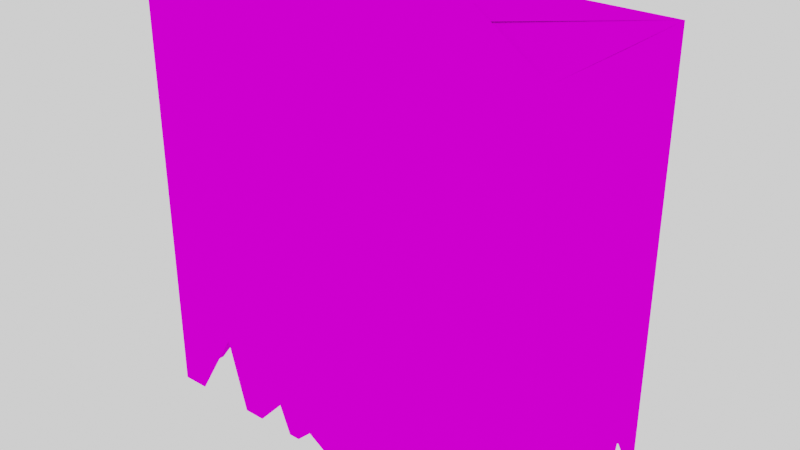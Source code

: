 # Source: Mumei_Friend.blend  (saved by Blender 2.93.20; exported with 4.5.12 LTS)
import bpy
from mathutils import Matrix  # noqa: F401  (used for matrix-valued properties, if any)

bpy.ops.wm.read_factory_settings(use_empty=True)
scene = bpy.context.scene
scene.name = 'Scene'

# ---- collections
col_collection = bpy.data.collections.new('Collection'); scene.collection.children.link(col_collection)

# ---- images (referenced by path relative to the original .blend; pixels are not part of the script)
import os
ASSET_DIR = os.environ.get("B2B_ASSET_DIR", "")  # directory of the original .blend (textures are referenced by path, not embedded)
HERE = os.path.dirname(os.path.abspath(__file__))  # packed textures are extracted next to this script under _unpacked/

def load_image(name, relpath, width, height, colorspace="sRGB"):
    """Load a texture the original file referenced (path relative to the .blend, or extracted next to this script)."""
    p = next((c for c in (os.path.join(HERE, relpath), os.path.join(ASSET_DIR, relpath)) if relpath and os.path.exists(c)), "")
    if p:
        img = bpy.data.images.load(p, check_existing=True)
        img.name = name
    else:  # same state as the original file: an image datablock whose file is absent (Cycles renders it pink)
        img = bpy.data.images.new(name, width, height)
        img.source = "FILE"
        img.filepath = "//" + (relpath or name)
    img.colorspace_settings.name = colorspace
    return img
img_untitled = load_image('Untitled', 'Mumei Friend Texture.png', 1024, 1024, 'sRGB')

# ---- materials (node trees are filled in below, after node groups)
mat_material = bpy.data.materials.new('Material')
mat_outline = bpy.data.materials.new('Outline')
mat_outline.use_backface_culling = True

# ---- node groups
ng_auto_smooth = bpy.data.node_groups.new('Auto Smooth', 'GeometryNodeTree')
_s = ng_auto_smooth.interface.new_socket(name='Geometry', in_out='OUTPUT', socket_type='NodeSocketGeometry')
_s = ng_auto_smooth.interface.new_socket(name='Geometry', in_out='INPUT', socket_type='NodeSocketGeometry')
_s = ng_auto_smooth.interface.new_socket(name='Angle', in_out='INPUT', socket_type='NodeSocketFloat')
_s.subtype = 'ANGLE'
_s.min_value = 0.0
_s.max_value = 3.142
ng_auto_smooth.is_modifier = True
_N = ng_auto_smooth.nodes; _L = ng_auto_smooth.links
n0 = _N.new('NodeGroupOutput'); n0.name = 'Group Output'; n0.location = (480, -100)
n1 = _N.new('NodeGroupInput'); n1.name = 'Group Input'; n1.location = (-420, -300)
n2 = _N.new('NodeGroupInput'); n2.name = 'Group Input.001'; n2.location = (-60, -100)
n3 = _N.new('GeometryNodeSetShadeSmooth'); n3.name = 'Set Shade Smooth'; n3.location = (120, -100)
n3.domain = 'EDGE'
n4 = _N.new('GeometryNodeSetShadeSmooth'); n4.name = 'Set Shade Smooth.001'; n4.location = (300, -100)
n5 = _N.new('GeometryNodeInputMeshEdgeAngle'); n5.name = 'Edge Angle'; n5.location = (-420, -220)
n6 = _N.new('GeometryNodeInputEdgeSmooth'); n6.name = 'Is Edge Smooth'; n6.location = (-60, -160)
n7 = _N.new('GeometryNodeInputShadeSmooth'); n7.name = 'Is Face Smooth'; n7.location = (-240, -340)
n8 = _N.new('FunctionNodeBooleanMath'); n8.name = 'Boolean Math'; n8.location = (-60, -220)
n9 = _N.new('FunctionNodeCompare'); n9.name = 'Compare'; n9.location = (-240, -180)
n9.operation = 'LESS_EQUAL'
_L.new(n5.outputs[0], n9.inputs[0])
_L.new(n4.outputs[0], n0.inputs[0])
_L.new(n1.outputs[1], n9.inputs[1])
_L.new(n9.outputs[0], n8.inputs[0])
_L.new(n7.outputs[0], n8.inputs[1])
_L.new(n2.outputs[0], n3.inputs[0])
_L.new(n6.outputs[0], n3.inputs[1])
_L.new(n3.outputs[0], n4.inputs[0])
_L.new(n8.outputs[0], n3.inputs[2])
n0.is_active_output = True

# ---- material node trees
mat_material.use_nodes = True; mat_material.node_tree.nodes.clear()
_N = mat_material.node_tree.nodes; _L = mat_material.node_tree.links
n0 = _N.new('ShaderNodeBsdfPrincipled'); n0.name = 'Principled BSDF'; n0.location = (10, 300)
n0.distribution = 'GGX'
n0.subsurface_method = 'BURLEY'
n0.inputs[3].default_value = 1.45
n0.inputs[13].default_value = 0.0
n0.inputs[27].default_value = (0.0, 0.0, 0.0, 1.0)
n0.inputs[28].default_value = 1.0
n1 = _N.new('ShaderNodeOutputMaterial'); n1.name = 'Material Output'; n1.location = (300, 300)
n2 = _N.new('ShaderNodeTexImage'); n2.name = 'Image Texture'; n2.location = (-280, 280)
n2.image = img_untitled
_L.new(n0.outputs[0], n1.inputs[0])
_L.new(n2.outputs[0], n0.inputs[0])
n1.is_active_output = True
mat_outline.use_nodes = True; mat_outline.node_tree.nodes.clear()
_N = mat_outline.node_tree.nodes; _L = mat_outline.node_tree.links
n0 = _N.new('ShaderNodeOutputMaterial'); n0.name = 'Material Output'; n0.location = (300, 300)
n1 = _N.new('ShaderNodeBsdfToon'); n1.name = 'Toon BSDF'; n1.location = (19, 300)
n1.inputs[0].default_value = (0.0, 0.0, 0.0, 1.0)
_L.new(n1.outputs[0], n0.inputs[0])
n0.is_active_output = True

# ---- world
world_world = bpy.data.worlds.new('World'); scene.world = world_world
world_world.use_nodes = True; world_world.node_tree.nodes.clear()
_N = world_world.node_tree.nodes; _L = world_world.node_tree.links
n0 = _N.new('ShaderNodeOutputWorld'); n0.name = 'World Output'; n0.location = (300, 300)
n1 = _N.new('ShaderNodeBackground'); n1.name = 'Background'; n1.location = (10, 300)
n1.inputs[0].default_value = (1.0, 1.0, 1.0, 1.0)
_L.new(n1.outputs[0], n0.inputs[0])
n0.is_active_output = True
world_world.color = (0.05088, 0.05088, 0.05088)
world_world.use_sun_shadow = False
world_world.sun_shadow_jitter_overblur = 0.0

# ---- meshes
me_cube = bpy.data.meshes.new('Cube')
me_cube.from_pydata([(-1.0, -0.4548, 0.0), (-0.9952, -0.4548, 2.0), (-1.0, 0.4548, 0.0), (-0.9952, 0.4548, 2.0), (1.0, -0.4548, 0.0), (0.9952, -0.4548, 2.0), (1.0, 0.4548, 0.0), (0.9952, 0.4548, 2.0), (-1.0, 0.0, 2.0), (1.0, 0.0, 2.0), (-0.9871, 0.0, 1.5), (0.4322, 0.4548, 0.0), (-1.0, 0.3888, 0.0), (-1.0, -0.4028, 0.0), (-0.9981, -0.2161, 0.0), (-0.9942, -0.1476, 0.0), (-0.9881, 0.02304, 0.0), (-0.9902, 0.08126, 0.0), (-1.0, -0.2884, 0.0), (-0.9998, 0.2643, 0.0), (0.2284, -0.1711, 1.989), (-0.2284, -0.1711, 1.989), (0.814, 0.4548, 0.1116), (-1.0, 0.3028, 0.06725), (-0.9951, -0.1682, 0.03444), (-1.0, -0.3123, 0.1434), (-0.9926, 0.1271, 0.2243), (-0.9878, -0.03112, 0.1012), (-0.9871, 0.0, 0.04306), (-0.9899, -0.07451, 0.0), (-0.9968, 0.1905, 0.0), (0.06563, 0.4548, 0.1551), (-0.2238, 0.4548, 0.1071), (0.464, 0.4548, 0.1083), (0.184, 0.4548, 0.3625), (0.6317, 0.4548, 0.05133), (-0.8278, 0.4548, 0.3288), (0.5246, 0.4548, 0.0), (-0.7112, 0.4548, 0.09422), (-0.43, 0.4548, 0.0), (-0.1519, 0.4548, 0.0), (0.3381, 0.4548, 0.0), (-0.6147, 0.4548, 0.04329), (-0.9773, 0.4548, 0.0), (-0.7066, 0.4548, 0.0), (-0.6479, 0.4548, 0.0), (0.1179, 0.4548, 0.0), (-0.5472, 0.4548, 0.0), (0.1421, 0.4548, 0.0), (0.8943, 0.4548, 0.0), (0.6896, 0.4548, 0.0), (-0.008369, 0.4548, 0.0), (0.9999, 0.2759, 0.161), (0.9914, -0.09323, 0.06257), (0.9948, 0.1599, 0.08834), (0.7899, 0.4548, 0.0), (0.8877, 0.4548, 0.0), (1.0, 0.3647, 0.0), (-0.793, 0.4548, 0.0), (0.9955, 0.1737, 0.0), (0.9883, -0.05364, 0.0), (0.991, -0.1051, 0.0), (0.9987, 0.232, 0.0), (-0.8414, 0.4548, 0.0), (0.9904, 0.09557, 0.0), (0.9999, -0.3909, 0.0), (-0.571, -0.4548, 0.0), (0.9725, -0.4548, 0.0), (0.2026, -0.4548, 0.0), (0.2724, -0.4548, 0.0), (0.7697, -0.4548, 0.0), (0.3193, -0.4548, 0.144), (0.07945, -0.4548, 0.0), (-0.8679, -0.4548, 0.0), (0.3999, -0.4548, 0.0), (0.4825, -0.4548, 0.0), (0.6312, -0.4548, 0.0), (0.8521, -0.4548, 0.1023), (0.1643, -0.4548, 0.07101), (-0.6625, -0.4548, 0.3524), (0.5811, -0.4548, 0.1961), (-0.2445, 0.1455, 1.999), (0.2445, 0.1455, 1.999), (0.1975, -0.4217, 1.979), (0.1975, 0.4217, 1.979), (0.1975, 0.0, 1.979), (0.6143, 0.4548, 0.0), (0.9989, -0.3497, 0.0902), (0.9988, -0.2961, 0.06608), (0.9972, -0.2101, 0.0), (0.9993, -0.2961, 0.0), (0.9996, -0.3513, 0.0), (-0.1653, -0.4217, 1.981), (-0.1653, 0.4217, 1.981), (-0.1653, -3.006e-09, 1.981), (-0.1523, -0.4548, 0.0701), (-0.3359, -0.4548, 0.1398), (-0.2267, -0.4548, 0.0), (-0.2823, -0.4548, 0.0), (-0.04268, -0.4548, 0.0), (-0.4648, -0.4548, 0.0)], [], [(9, 5, 4, 65, 87, 91, 90, 88, 89, 61, 53, 60, 64, 54, 59, 62, 52, 57, 6, 7), (44, 38, 58, 63, 36, 43, 2, 3, 7, 6, 49, 56, 22, 55, 50, 35, 86, 37, 33, 11, 41, 34, 48, 46, 31, 51, 40, 32, 39, 47, 42, 45), (24, 14, 18, 25, 13, 0, 1, 10, 28, 27, 29, 15), (10, 3, 2, 12, 23, 19, 30, 26, 17, 16, 28), (7, 3, 21, 20), (77, 67, 4, 5, 1, 0, 73, 79, 66, 100, 96, 98, 97, 95, 99, 72, 78, 68, 69, 71, 74, 75, 80, 76, 70), (5, 82, 81, 1), (9, 85, 83, 5), (7, 84, 85, 9), (8, 94, 93, 3), (1, 92, 94, 8), (3, 10, 8), (10, 1, 8)])
me_cube.polygons.foreach_set('use_smooth', [True] * 13)
_k = set([(0, 1), (1, 5), (1, 8), (1, 10), (2, 3), (3, 7), (3, 8), (3, 10), (4, 5), (5, 9), (6, 7), (7, 9), (10, 28), (20, 21), (81, 82)])
me_cube.attributes.new('sharp_edge', 'BOOLEAN', 'EDGE').data.foreach_set('value', [ (min(e.vertices), max(e.vertices)) in _k for e in me_cube.edges])
_k = {(0, 1): 1.0, (4, 5): 1.0, (1, 5): 1.0, (1, 8): 1.0, (5, 9): 1.0, (1, 10): 1.0, (10, 28): 1.0, (2, 3): 1.0, (6, 7): 1.0, (81, 82): 1.0, (3, 8): 1.0, (7, 9): 1.0, (3, 10): 1.0, (20, 21): 1.0, (3, 7): 1.0}
me_cube.attributes.new('crease_edge', 'FLOAT', 'EDGE').data.foreach_set('value', [_k.get((min(e.vertices), max(e.vertices)), 0.0) for e in me_cube.edges])
_uv = me_cube.uv_layers.new(name='UVMap')
_uv.uv.foreach_set('vector', [0.5761, 0.6897, 0.4981, 0.6895, 0.4999, 0.002617, 0.5108, 0.002733, 0.5178, 0.03379, 0.5176, 0.00273, 0.5271, 0.002773, 0.5271, 0.02552, 0.5419, 0.002874, 0.56, 0.003006, 0.562, 0.02457, 0.5689, 0.00308, 0.5946, 0.003429, 0.6056, 0.03402, 0.6081, 0.003638, 0.6181, 0.003788, 0.6255, 0.05933, 0.6409, 0.004219, 0.6564, 0.004422, 0.6541, 0.6915, 0.9495, 0.00968, 0.9502, 0.04206, 0.9644, 0.009946, 0.9727, 0.01009, 0.9698, 0.123, 0.996, 0.01051, 0.9999, 0.01058, 0.996, 0.6977, 0.6541, 0.6915, 0.6564, 0.004422, 0.6745, 0.004747, 0.6757, 0.004767, 0.6882, 0.04335, 0.6925, 0.005069, 0.7097, 0.005378, 0.7196, 0.02319, 0.7226, 0.00561, 0.738, 0.005886, 0.7483, 0.04327, 0.7539, 0.006171, 0.7701, 0.006461, 0.796, 0.1315, 0.8037, 0.007065, 0.8079, 0.007139, 0.8166, 0.0606, 0.8296, 0.007528, 0.8542, 0.00797, 0.8664, 0.04498, 0.902, 0.008827, 0.9222, 0.009189, 0.9337, 0.02427, 0.9394, 0.009498, 0.1072, 0.01243, 0.1154, 0.0005929, 0.1279, 0.0005989, 0.132, 0.04987, 0.1475, 0.0006321, 0.1564, 0.0006403, 0.1563, 0.6875, 0.07827, 0.5157, 0.07825, 0.01541, 0.08362, 0.03538, 0.09108, 0.0005969, 0.1036, 0.0005958, 0.07827, 0.5157, 0.0002684, 0.6876, 6.971e-05, 0.0006805, 0.01139, 0.0006424, 0.02618, 0.02369, 0.03279, 0.0005929, 0.04548, 0.0006019, 0.05639, 0.07764, 0.06428, 0.0006014, 0.07429, 0.00061, 0.07825, 0.01541, 0.6541, 0.6915, 0.996, 0.6977, 0.8633, 0.9104, 0.7849, 0.909, 0.4744, 0.0376, 0.4952, 0.00259, 0.4999, 0.002617, 0.4981, 0.6895, 0.1563, 0.6875, 0.1564, 0.0006403, 0.1791, 0.0007705, 0.2142, 0.122, 0.2301, 0.001063, 0.2483, 0.001168, 0.2704, 0.04931, 0.2797, 0.001349, 0.2892, 0.001404, 0.302, 0.02555, 0.3208, 0.001586, 0.3418, 0.001707, 0.3563, 0.02618, 0.363, 0.001828, 0.3749, 0.001897, 0.3829, 0.05141, 0.3968, 0.002023, 0.411, 0.002105, 0.4279, 0.06954, 0.4366, 0.002252, 0.4603, 0.002389, 0.4981, 0.6895, 0.3689, 0.8949, 0.2849, 0.8944, 0.1563, 0.6875, 0.5761, 0.6897, 0.5752, 0.9652, 0.5026, 0.964, 0.4981, 0.6895, 0.6541, 0.6915, 0.6478, 0.9659, 0.5752, 0.9652, 0.5761, 0.6897, 0.07827, 0.6871, 0.0783, 0.9735, 0.005642, 0.9732, 0.0002684, 0.6876, 0.1563, 0.6875, 0.151, 0.9732, 0.0783, 0.9735, 0.07827, 0.6871, 0.0002684, 0.6876, 0.07827, 0.5157, 0.07827, 0.6871, 0.07827, 0.5157, 0.1563, 0.6875, 0.07827, 0.6871])
_ca = me_cube.color_attributes.new('Col', 'BYTE_COLOR', 'CORNER')
_ca.data.foreach_set('color', [1.0, 1.0, 1.0, 1.0, 1.0, 1.0, 1.0, 1.0, 1.0, 1.0, 1.0, 1.0, 1.0, 1.0, 1.0, 1.0, 1.0, 1.0, 1.0, 1.0, 1.0, 1.0, 1.0, 1.0, 1.0, 1.0, 1.0, 1.0, 1.0, 1.0, 1.0, 1.0, 1.0, 1.0, 1.0, 1.0, 1.0, 1.0, 1.0, 1.0, 1.0, 1.0, 1.0, 1.0, 1.0, 1.0, 1.0, 1.0, 1.0, 1.0, 1.0, 1.0, 1.0, 1.0, 1.0, 1.0, 1.0, 1.0, 1.0, 1.0, 1.0, 1.0, 1.0, 1.0, 1.0, 1.0, 1.0, 1.0, 1.0, 1.0, 1.0, 1.0, 1.0, 1.0, 1.0, 1.0, 1.0, 1.0, 1.0, 1.0, 1.0, 1.0, 1.0, 1.0, 1.0, 1.0, 1.0, 1.0, 1.0, 1.0, 1.0, 1.0, 1.0, 1.0, 1.0, 1.0, 1.0, 1.0, 1.0, 1.0, 1.0, 1.0, 1.0, 1.0, 1.0, 1.0, 1.0, 1.0, 1.0, 1.0, 1.0, 1.0, 1.0, 1.0, 1.0, 1.0, 1.0, 1.0, 1.0, 1.0, 1.0, 1.0, 1.0, 1.0, 1.0, 1.0, 1.0, 1.0, 1.0, 1.0, 1.0, 1.0, 1.0, 1.0, 1.0, 1.0, 1.0, 1.0, 1.0, 1.0, 1.0, 1.0, 1.0, 1.0, 1.0, 1.0, 1.0, 1.0, 1.0, 1.0, 1.0, 1.0, 1.0, 1.0, 1.0, 1.0, 1.0, 1.0, 1.0, 1.0, 1.0, 1.0, 1.0, 1.0, 1.0, 1.0, 1.0, 1.0, 1.0, 1.0, 1.0, 1.0, 1.0, 1.0, 1.0, 1.0, 1.0, 1.0, 1.0, 1.0, 1.0, 1.0, 1.0, 1.0, 1.0, 1.0, 1.0, 1.0, 1.0, 1.0, 1.0, 1.0, 1.0, 1.0, 1.0, 1.0, 1.0, 1.0, 1.0, 1.0, 1.0, 1.0, 1.0, 1.0, 1.0, 1.0, 1.0, 1.0, 1.0, 1.0, 1.0, 1.0, 1.0, 1.0, 1.0, 1.0, 1.0, 1.0, 1.0, 1.0, 1.0, 1.0, 1.0, 1.0, 1.0, 1.0, 1.0, 1.0, 1.0, 1.0, 1.0, 1.0, 1.0, 1.0, 1.0, 1.0, 1.0, 1.0, 1.0, 1.0, 1.0, 1.0, 1.0, 1.0, 1.0, 1.0, 1.0, 1.0, 1.0, 1.0, 1.0, 1.0, 1.0, 1.0, 1.0, 1.0, 1.0, 1.0, 1.0, 1.0, 1.0, 1.0, 1.0, 1.0, 1.0, 1.0, 1.0, 1.0, 1.0, 1.0, 1.0, 1.0, 1.0, 1.0, 1.0, 1.0, 1.0, 1.0, 1.0, 1.0, 1.0, 1.0, 1.0, 1.0, 1.0, 1.0, 1.0, 1.0, 1.0, 1.0, 1.0, 1.0, 1.0, 1.0, 1.0, 1.0, 1.0, 1.0, 1.0, 1.0, 1.0, 1.0, 1.0, 1.0, 1.0, 1.0, 1.0, 1.0, 1.0, 1.0, 1.0, 1.0, 1.0, 1.0, 1.0, 1.0, 1.0, 1.0, 1.0, 1.0, 1.0, 1.0, 1.0, 1.0, 1.0, 1.0, 1.0, 1.0, 1.0, 1.0, 1.0, 1.0, 1.0, 1.0, 1.0, 1.0, 1.0, 1.0, 1.0, 1.0, 1.0, 1.0, 1.0, 1.0, 1.0, 1.0, 1.0, 1.0, 1.0, 1.0, 1.0, 1.0, 1.0, 1.0, 1.0, 1.0, 1.0, 1.0, 1.0, 1.0, 1.0, 1.0, 1.0, 1.0, 1.0, 1.0, 1.0, 1.0, 1.0, 1.0, 1.0, 1.0, 1.0, 1.0, 1.0, 1.0, 1.0, 1.0, 1.0, 1.0, 1.0, 1.0, 1.0, 1.0, 1.0, 1.0, 1.0, 1.0, 1.0, 1.0, 1.0, 1.0, 1.0, 1.0, 1.0, 1.0, 1.0, 1.0, 1.0, 1.0, 1.0, 1.0, 1.0, 1.0, 1.0, 1.0, 1.0, 1.0, 1.0, 1.0, 1.0, 1.0, 1.0, 1.0, 1.0, 1.0, 1.0, 1.0, 1.0, 1.0, 1.0, 1.0, 1.0, 1.0, 1.0, 1.0, 1.0, 1.0, 1.0, 1.0, 1.0, 1.0, 1.0, 1.0, 1.0, 1.0, 1.0, 1.0, 1.0, 1.0, 1.0, 1.0, 1.0, 1.0, 1.0, 1.0, 1.0, 1.0, 1.0, 1.0, 1.0, 1.0, 1.0, 1.0, 1.0, 1.0, 1.0, 1.0, 1.0, 1.0, 1.0, 1.0, 1.0, 1.0, 1.0, 1.0, 1.0, 1.0, 1.0, 1.0, 1.0, 1.0, 1.0, 1.0, 1.0, 1.0, 1.0, 1.0, 1.0, 1.0, 1.0, 1.0, 1.0, 1.0, 1.0, 1.0, 1.0, 1.0, 1.0, 1.0, 1.0, 1.0, 1.0, 1.0, 1.0, 1.0, 1.0, 1.0, 1.0, 1.0, 1.0, 1.0, 1.0, 1.0, 1.0, 1.0, 1.0, 1.0, 1.0, 1.0, 1.0, 1.0, 1.0, 1.0, 1.0, 1.0, 1.0, 1.0, 1.0, 1.0])
me_cube.materials.append(mat_material)
me_cube.materials.append(mat_outline)
me_cube.use_remesh_fix_poles = True
me_cube.use_remesh_preserve_attributes = False
me_cube.use_paint_bone_selection = False
me_cube.use_paint_mask_vertex = True
me_cube.update()

# ---- objects
ob_mumei_friend = bpy.data.objects.new('Mumei Friend', me_cube)

# ---- transforms, parenting, visibility, modifiers, constraints
ob_mumei_friend.location = (0.0, 0.0, 0.0)
_m = ob_mumei_friend.modifiers.new('Auto Smooth', 'NODES')
_m.node_group = ng_auto_smooth
_gi = [s.identifier for s in ng_auto_smooth.interface.items_tree if s.item_type == 'SOCKET' and s.in_out == 'INPUT']
_m[_gi[1]] = 0.5236  # Angle

# ---- collection membership
col_collection.objects.link(ob_mumei_friend)

# ---- scene / render settings (as saved in the file)
scene.frame_start = 1; scene.frame_end = 1; scene.frame_set(0)
scene.render.engine = 'CYCLES'
scene.render.image_settings.color_depth = '16'
scene.render.resolution_x = 1280
scene.render.resolution_y = 720
scene.cycles.feature_set = 'EXPERIMENTAL'
scene.cycles.samples = 128
scene.cycles.sampling_pattern = 'TABULATED_SOBOL'
scene.cycles.use_adaptive_sampling = False
scene.cycles.use_light_tree = False
scene.eevee.use_gtao = True
scene.eevee.use_raytracing = True
scene.view_settings.look = 'Medium Contrast'
scene.view_settings.view_transform = 'Filmic'
bpy.context.view_layer.update()

# ---- added for rendering (the .blend has no active camera): camera
cam_auto = bpy.data.cameras.new('AutoCamera')
cam_auto.lens = 50.0
cam_auto.sensor_width = 36.0
cam_auto.clip_end = 1000.0
ob_auto_camera = bpy.data.objects.new('AutoCamera', cam_auto)
scene.collection.objects.link(ob_auto_camera)
ob_auto_camera.location = (2.7489, -3.29868, 3.19912)
ob_auto_camera.rotation_euler = (1.09748, -7.21219e-08, 0.694738)
scene.camera = ob_auto_camera
bpy.context.view_layer.update()
